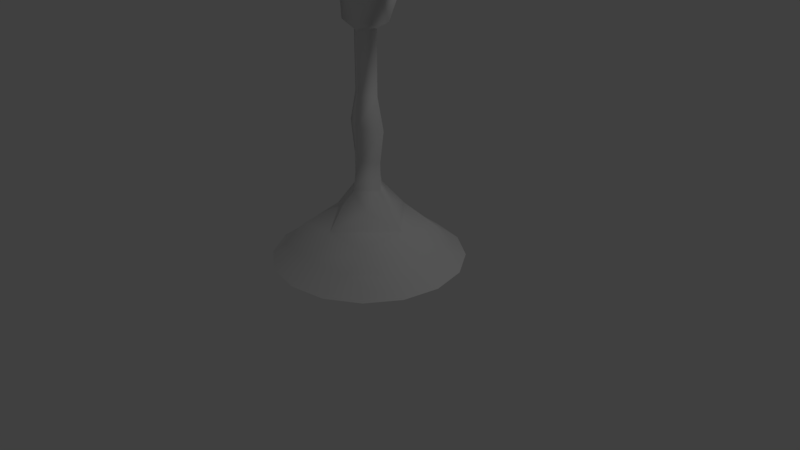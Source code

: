# Source: Night_Hand_5_Done.blend  (saved by Blender 2.78.0; exported with 4.5.12 LTS)
import bpy
from mathutils import Matrix  # noqa: F401  (used for matrix-valued properties, if any)

bpy.ops.wm.read_factory_settings(use_empty=True)
scene = bpy.context.scene
scene.name = 'Scene'

# ---- collections
col_collection_1 = bpy.data.collections.new('Collection 1'); scene.collection.children.link(col_collection_1)

# ---- materials (node trees are filled in below, after node groups)
mat_material_001 = bpy.data.materials.new('Material.001')
mat_material_001.alpha_threshold = 0.0
mat_material_001.use_transparent_shadow = False
mat_material_001.roughness = 0.5

# ---- material node trees

# ---- world
world_world = bpy.data.worlds.new('World'); scene.world = world_world
world_world.color = (0.05088, 0.05088, 0.05088)
world_world.use_sun_shadow = False
world_world.sun_shadow_jitter_overblur = 0.0
world_world.cycles.sampling_method = 'MANUAL'

# ---- cameras
cam_camera = bpy.data.cameras.new('Camera')
cam_camera.clip_end = 100.0
cam_camera.lens = 35.0
cam_camera.sensor_width = 32.0
cam_camera.sensor_height = 18.0
cam_camera.ortho_scale = 7.314
cam_camera.dof.focus_distance = 0.0
cam_camera.dof.aperture_fstop = 128.0

# ---- lights
light_lamp = bpy.data.lights.new('Lamp', 'POINT')
light_lamp.transmission_factor = 0.0
light_lamp.cutoff_distance = 30.0
light_lamp.energy = 100.0
light_lamp.shadow_buffer_clip_start = 1.001
light_lamp.shadow_soft_size = 0.1
light_lamp.shadow_maximum_resolution = 0.006
light_lamp.use_absolute_resolution = True

# ---- meshes
me_plane = bpy.data.meshes.new('Plane')
me_plane.from_pydata([(-0.8768, -0.8768, 0.01316), (0.8768, -0.8768, 0.01316), (-0.8768, 0.8768, 0.01316), (0.8768, 0.8768, 0.01316), (-1.24, 1.399e-09, 0.01316), (0.0, -1.24, 0.01316), (1.24, 1.399e-09, 0.01316), (0.0, 1.24, 0.01316), (-1.146, -0.4745, 0.01316), (0.4745, -1.146, 0.01316), (1.146, 0.4745, 0.01316), (-0.4745, 1.146, 0.01316), (-1.146, 0.4745, 0.01316), (-0.4745, -1.146, 0.01316), (1.146, -0.4745, 0.01316), (0.4745, 1.146, 0.01316), (3.288e-09, 0.6286, 0.5217), (3.288e-09, -0.6286, 0.5217), (-0.5921, -1.644e-09, 0.5334), (0.5921, -1.644e-09, 0.5334), (0.5624, -0.5884, 0.436), (-0.5624, -0.5884, 0.436), (-0.5624, 0.5884, 0.436), (0.5624, 0.5884, 0.436), (-5.018e-09, -0.2318, 0.9554), (0.232, 0.0, 0.9562), (-5.018e-09, 0.2318, 0.9554), (-0.232, 0.0, 0.9562), (-0.232, 8.896e-19, 1.33), (1.896e-08, -0.1769, 1.329), (0.232, 8.896e-19, 1.33), (1.896e-08, 0.1769, 1.329), (-0.2977, 8.896e-19, 1.75), (1.877e-08, -0.1769, 1.749), (0.2977, 8.896e-19, 1.75), (1.877e-08, 0.1769, 1.749), (-0.1958, 6.546e-19, 2.144), (2.415e-08, -0.1302, 2.144), (0.1958, 6.546e-19, 2.144), (2.415e-08, 0.1302, 2.144), (-0.001514, -0.1369, 3.005), (-0.005642, 0.1369, 3.005), (-0.2508, -0.1369, 3.005), (-0.3297, -0.09901, 3.35), (-0.2508, 0.1369, 3.005), (-0.3297, 0.1369, 3.35), (0.2508, -0.1369, 3.005), (0.418, -0.1176, 3.35), (0.2508, 0.1369, 3.005), (0.418, 0.1369, 3.35), (-0.3679, -0.1369, 3.709), (-0.3679, 0.1369, 3.709), (0.3039, -0.1369, 3.709), (0.3039, 0.1369, 3.709), (-0.367, 0.1369, 3.804), (-0.367, -0.1369, 3.804), (0.2823, 0.1369, 3.843), (0.2823, -0.1369, 3.843), (0.5221, -0.03918, 3.65), (0.5403, -0.1974, 3.614), (0.4174, -0.2327, 3.614), (0.139, -0.1369, 3.843), (-0.04494, -0.1369, 3.843), (-0.2356, -0.1369, 3.819), (0.1137, -0.08386, 3.542), (-0.1822, -0.08386, 3.542), (0.1628, -0.08136, 3.35), (-0.2356, 0.1369, 3.819), (-0.04494, 0.1369, 3.843), (0.139, 0.1369, 3.843), (-0.1609, 0.1369, 3.709), (0.07117, 0.1369, 3.709), (-0.2067, -0.08136, 3.35), (0.1628, 0.1369, 3.35), (-0.2067, 0.1369, 3.35), (0.2953, 0.1149, 4.013), (0.1789, 0.1149, 4.03), (0.1789, -0.01988, 4.03), (0.2953, -0.01988, 4.013), (0.1051, -0.01663, 4.1), (0.1051, 0.1149, 4.1), (-0.01106, 0.1149, 4.1), (-0.01106, -0.01663, 4.1), (-0.08483, -0.02233, 4.025), (-0.08483, 0.1003, 4.025), (-0.2229, 0.1003, 4.014), (-0.2229, -0.02233, 4.014), (-0.2814, -0.05593, 3.954), (-0.2814, 0.09114, 3.954), (-0.3947, 0.09114, 3.933), (-0.3947, -0.05593, 3.933), (0.228, 0.08191, 4.307), (0.3269, 0.08191, 4.293), (0.228, -0.01421, 4.307), (0.3269, -0.01421, 4.293), (0.09421, 0.06424, 4.331), (0.09421, -0.03405, 4.331), (-0.0001317, 0.06424, 4.331), (-0.0001317, -0.03405, 4.331), (-0.1232, 0.06317, 4.26), (-0.1232, -0.02541, 4.26), (-0.2229, 0.06317, 4.252), (-0.2229, -0.02541, 4.252), (-0.3598, 0.05395, 4.197), (-0.3598, -0.06575, 4.197), (-0.4416, 0.05395, 4.179), (-0.4416, -0.06575, 4.179), (0.2597, 0.01746, 4.473), (0.3433, 0.01746, 4.461), (0.2597, -0.0565, 4.473), (0.3433, -0.0565, 4.461), (0.08132, -0.007107, 4.55), (0.08132, -0.09159, 4.55), (0.01276, -0.007107, 4.55), (0.01276, -0.09159, 4.55), (-0.1619, -0.01818, 4.485), (-0.1619, -0.08405, 4.485), (-0.2213, -0.01818, 4.48), (-0.2213, -0.08405, 4.48), (-0.4, -0.04083, 4.34), (-0.4, -0.1145, 4.34), (-0.4633, -0.04083, 4.33), (-0.4633, -0.1145, 4.33), (0.5226, -0.1883, 3.806), (0.3846, -0.2049, 3.787), (0.5573, -0.2715, 3.746), (0.4324, -0.2923, 3.746), (0.4949, -0.03525, 3.365), (0.5022, -0.2955, 3.99), (0.4289, -0.3121, 3.972), (0.5397, -0.3537, 3.931), (0.4548, -0.3745, 3.931), (2.602e-08, 0.1302, 2.907), (0.1967, 6.546e-19, 2.947), (2.602e-08, -0.1302, 2.907), (-0.1967, 6.546e-19, 2.947), (8.221e-10, 0.9174, 0.2567), (-0.4845, 0.8634, 0.2167), (0.4845, 0.8634, 0.2167), (-0.9005, -6.135e-11, 0.2611), (-0.8506, -0.495, 0.2174), (-0.8506, 0.495, 0.2174), (-0.7573, 0.7649, 0.1365), (8.221e-10, -0.9174, 0.2567), (0.4845, -0.8634, 0.2167), (-0.4845, -0.8634, 0.2167), (-0.7573, -0.7649, 0.1365), (0.9005, -6.135e-11, 0.2611), (0.8506, -0.495, 0.2174), (0.8506, 0.495, 0.2174), (0.7573, 0.7649, 0.1365), (0.7573, -0.7649, 0.1365), (-0.206, 0.2151, 0.7417), (0.206, 0.215, 0.7419), (0.206, -0.215, 0.7419), (-0.206, -0.215, 0.7419)], [], [(137, 136, 7, 11), (148, 14, 6, 147), (26, 153, 16), (143, 144, 20, 17), (151, 1, 14, 148), (140, 21, 18, 139), (146, 145, 21, 140), (145, 143, 17, 21), (142, 137, 11, 2), (139, 18, 22, 141), (21, 17, 155, 18), (136, 138, 15, 7), (18, 27, 152), (147, 6, 10, 149), (24, 25, 30, 29), (17, 154, 24), (30, 31, 35, 34), (25, 26, 31, 30), (27, 24, 29, 28), (26, 27, 28, 31), (35, 32, 36, 39), (28, 29, 33, 32), (31, 28, 32, 35), (29, 30, 34, 33), (133, 132, 48), (33, 34, 38, 37), (34, 35, 39, 38), (32, 33, 37, 36), (42, 43, 45, 44), (135, 134, 42), (132, 135, 44), (134, 133, 46), (44, 74, 41), (48, 49, 47, 46), (46, 66, 40), (49, 73, 71, 53), (52, 53, 56, 57), (53, 52, 58), (45, 43, 50, 51), (51, 50, 55, 54), (50, 63, 55), (53, 71, 69, 56), (59, 60, 47, 127), (58, 52, 124, 123), (63, 50, 65), (65, 64, 62), (64, 52, 57, 61), (61, 62, 64), (62, 63, 65), (66, 46, 47), (48, 73, 49), (69, 71, 68), (68, 70, 67), (67, 51, 54), (51, 67, 70), (70, 68, 71), (43, 72, 65, 50), (42, 72, 43), (72, 66, 64, 65), (71, 73, 74, 70), (74, 44, 45), (70, 74, 45, 51), (81, 82, 98, 97), (69, 76, 75, 56), (61, 77, 76, 69), (57, 78, 77, 61), (56, 75, 78, 57), (84, 85, 101, 99), (69, 80, 79, 61), (68, 81, 80, 69), (62, 82, 81, 68), (61, 79, 82, 62), (77, 78, 94, 93), (68, 84, 83, 62), (67, 85, 84, 68), (63, 86, 85, 67), (62, 83, 86, 63), (87, 88, 103, 104), (67, 88, 87, 63), (54, 89, 88, 67), (55, 90, 89, 54), (63, 87, 90, 55), (100, 99, 115, 116), (106, 104, 120, 122), (92, 91, 107, 108), (98, 96, 112, 114), (88, 89, 105, 103), (78, 75, 92, 94), (85, 86, 102, 101), (82, 79, 96, 98), (89, 90, 106, 105), (86, 83, 100, 102), (90, 87, 104, 106), (75, 76, 91, 92), (79, 80, 95, 96), (76, 77, 93, 91), (83, 84, 99, 100), (80, 81, 97, 95), (108, 107, 109, 110), (112, 111, 113, 114), (116, 115, 117, 118), (120, 119, 121, 122), (91, 93, 109, 107), (99, 101, 117, 115), (93, 94, 110, 109), (101, 102, 118, 117), (94, 92, 108, 110), (102, 100, 116, 118), (96, 95, 111, 112), (104, 103, 119, 120), (95, 97, 113, 111), (103, 105, 121, 119), (97, 98, 114, 113), (105, 106, 122, 121), (124, 126, 131, 129), (59, 58, 123, 125), (60, 59, 125, 126), (52, 60, 126, 124), (40, 66, 72), (72, 42, 40), (41, 74, 73), (73, 48, 41), (58, 127, 49, 53), (127, 58, 59), (127, 47, 49), (47, 60, 64, 66), (128, 129, 131, 130), (64, 60, 52), (123, 124, 129, 128), (125, 123, 128, 130), (126, 125, 130, 131), (37, 38, 133, 134), (39, 36, 135, 132), (36, 37, 134, 135), (38, 39, 132, 133), (42, 44, 135), (46, 40, 134), (132, 41, 48), (48, 46, 133), (44, 41, 132), (134, 40, 42), (16, 23, 138, 136), (141, 22, 137, 142), (22, 16, 136, 137), (149, 10, 3, 150), (12, 141, 142, 2), (4, 139, 141, 12), (0, 146, 140, 8), (8, 140, 139, 4), (13, 5, 143, 145), (0, 13, 145, 146), (5, 9, 144, 143), (9, 1, 151, 144), (23, 149, 150, 138), (19, 147, 149, 23), (144, 151, 148, 20), (20, 148, 147, 19), (138, 150, 3, 15), (26, 16, 152), (152, 27, 26), (152, 16, 22, 18), (16, 153, 19, 23), (19, 153, 25), (25, 153, 26), (24, 154, 25), (25, 154, 19), (19, 154, 17, 20), (18, 155, 27), (27, 155, 24), (24, 155, 17)])
me_plane.polygons.foreach_set('use_smooth', [True] * 170)
_uv = me_plane.uv_layers.new(name='UVMap')
_uv.uv.foreach_set('vector', [0.3269, 0.5414, 0.4277, 0.4861, 0.4822, 0.5674, 0.37, 0.6149, 0.4112, 0.09788, 0.4827, 0.04654, 0.5685, 0.1331, 0.484, 0.1897, 0.3246, 0.3322, 0.3666, 0.32, 0.3799, 0.4148, 0.1885, 0.1291, 0.2893, 0.07383, 0.3381, 0.1376, 0.2363, 0.2004, 0.3579, 0.04998, 0.3689, 0.0002621, 0.4827, 0.04654, 0.4112, 0.09788, 0.07493, 0.3232, 0.1395, 0.2707, 0.2066, 0.3756, 0.1322, 0.4255, 0.05086, 0.2558, 0.09902, 0.2013, 0.1395, 0.2707, 0.07493, 0.3232, 0.09902, 0.2013, 0.1885, 0.1291, 0.2363, 0.2004, 0.1395, 0.2707, 0.2582, 0.5652, 0.3269, 0.5414, 0.37, 0.6149, 0.2472, 0.6149, 0.1322, 0.4255, 0.2066, 0.3756, 0.2781, 0.4776, 0.205, 0.5173, 0.1395, 0.2707, 0.2363, 0.2004, 0.2495, 0.2951, 0.2066, 0.3756, 0.4277, 0.4861, 0.5171, 0.4139, 0.5688, 0.4817, 0.4822, 0.5674, 0.2066, 0.3756, 0.2845, 0.3234, 0.2973, 0.3665, 0.484, 0.1897, 0.5685, 0.1331, 0.6159, 0.2453, 0.5412, 0.292, 0.7585, 0.0002619, 0.829, 0.006037, 0.8247, 0.08827, 0.7585, 0.08521, 0.2363, 0.2004, 0.3188, 0.2487, 0.2916, 0.283, 0.8247, 0.08827, 0.8894, 0.08982, 0.8897, 0.1809, 0.8218, 0.1748, 0.829, 0.006037, 0.9005, 0.00819, 0.8894, 0.08982, 0.8247, 0.08827, 0.688, 0.006039, 0.7585, 0.0002619, 0.7585, 0.08521, 0.6922, 0.08827, 0.6164, 0.008192, 0.688, 0.006039, 0.6922, 0.08827, 0.6276, 0.08982, 0.6273, 0.1809, 0.6952, 0.1748, 0.7026, 0.2605, 0.6479, 0.2666, 0.6922, 0.08827, 0.7585, 0.08521, 0.7585, 0.1729, 0.6952, 0.1748, 0.6276, 0.08982, 0.6922, 0.08827, 0.6952, 0.1748, 0.6273, 0.1809, 0.7585, 0.08521, 0.8247, 0.08827, 0.8218, 0.1748, 0.7585, 0.1729, 0.6697, 0.4806, 0.7218, 0.476, 0.677, 0.5144, 0.7585, 0.1729, 0.8218, 0.1748, 0.8143, 0.2605, 0.7585, 0.259, 0.8218, 0.1748, 0.8897, 0.1809, 0.8691, 0.2666, 0.8143, 0.2605, 0.6952, 0.1748, 0.7585, 0.1729, 0.7585, 0.259, 0.7026, 0.2605, 0.5998, 0.6328, 0.5915, 0.7102, 0.5399, 0.7102, 0.54, 0.6328, 0.1526, 0.6155, 0.1971, 0.6432, 0.1382, 0.647, 0.7218, 0.476, 0.7654, 0.4472, 0.7806, 0.4783, 0.1971, 0.6432, 0.2495, 0.6465, 0.2429, 0.6805, 0.7806, 0.4783, 0.7963, 0.5527, 0.73, 0.4959, 0.2922, 0.6155, 0.3582, 0.6671, 0.324, 0.7109, 0.2553, 0.6626, 0.2429, 0.6805, 0.201, 0.7472, 0.1902, 0.6636, 0.6674, 0.5976, 0.7201, 0.5793, 0.7648, 0.6468, 0.7168, 0.6635, 0.6888, 0.8747, 0.7487, 0.8747, 0.7487, 0.9043, 0.6888, 0.9043, 0.7487, 0.8747, 0.6888, 0.8747, 0.7102, 0.8253, 0.5399, 0.7102, 0.5915, 0.7102, 0.5998, 0.7891, 0.5399, 0.7891, 0.5399, 0.7891, 0.5998, 0.7891, 0.5998, 0.8099, 0.5399, 0.8099, 0.06552, 0.7859, 0.08526, 0.818, 0.05907, 0.8057, 0.7168, 0.6635, 0.7648, 0.6468, 0.7604, 0.6793, 0.7309, 0.6896, 0.3462, 0.7729, 0.3183, 0.7735, 0.324, 0.7109, 0.3486, 0.7073, 0.7102, 0.8253, 0.6888, 0.8747, 0.6652, 0.8584, 0.6631, 0.8278, 0.08526, 0.818, 0.06552, 0.7859, 0.1165, 0.7638, 0.1165, 0.7638, 0.1781, 0.7844, 0.1231, 0.8365, 0.1781, 0.7844, 0.2049, 0.8346, 0.1903, 0.8605, 0.161, 0.8497, 0.161, 0.8497, 0.1231, 0.8365, 0.1781, 0.7844, 0.1231, 0.8365, 0.08526, 0.818, 0.1165, 0.7638, 0.201, 0.7472, 0.2429, 0.6805, 0.2548, 0.7638, 0.677, 0.5144, 0.7201, 0.5793, 0.6674, 0.5976, 0.7604, 0.6793, 0.7648, 0.6468, 0.7984, 0.6661, 0.7984, 0.6661, 0.8127, 0.6301, 0.8361, 0.6475, 0.8361, 0.6475, 0.8554, 0.6152, 0.8621, 0.6349, 0.8554, 0.6152, 0.8361, 0.6475, 0.8127, 0.6301, 0.8127, 0.6301, 0.7984, 0.6661, 0.7648, 0.6468, 0.09875, 0.7141, 0.1245, 0.7226, 0.1165, 0.7638, 0.06552, 0.7859, 0.1382, 0.647, 0.1245, 0.7226, 0.09875, 0.7141, 0.1245, 0.7226, 0.201, 0.7472, 0.1781, 0.7844, 0.1165, 0.7638, 0.7648, 0.6468, 0.7201, 0.5793, 0.7963, 0.5527, 0.8127, 0.6301, 0.7963, 0.5527, 0.7806, 0.4783, 0.8217, 0.5438, 0.8127, 0.6301, 0.7963, 0.5527, 0.8217, 0.5438, 0.8554, 0.6152, 0.3635, 0.8146, 0.3923, 0.8146, 0.3961, 0.8652, 0.3746, 0.8652, 0.7604, 0.6793, 0.7657, 0.7209, 0.7405, 0.7259, 0.7309, 0.6896, 0.4191, 0.7556, 0.4447, 0.7139, 0.4742, 0.7139, 0.479, 0.7556, 0.1903, 0.8605, 0.1775, 0.9037, 0.1525, 0.8978, 0.161, 0.8497, 0.5998, 0.8104, 0.595, 0.8476, 0.5655, 0.8476, 0.5399, 0.8104, 0.8201, 0.7014, 0.8477, 0.6892, 0.8652, 0.7389, 0.8452, 0.7477, 0.479, 0.7556, 0.4742, 0.8122, 0.4454, 0.8122, 0.4191, 0.7556, 0.7984, 0.6661, 0.81, 0.7217, 0.786, 0.7301, 0.7604, 0.6793, 0.4186, 0.758, 0.3923, 0.8146, 0.3635, 0.8146, 0.3587, 0.758, 0.161, 0.8497, 0.1336, 0.9057, 0.1097, 0.8973, 0.1231, 0.8365, 0.1525, 0.8978, 0.1775, 0.9037, 0.1615, 0.9632, 0.1402, 0.9582, 0.3587, 0.758, 0.3668, 0.7174, 0.3936, 0.7174, 0.4186, 0.758, 0.8361, 0.6475, 0.8477, 0.6892, 0.8201, 0.7014, 0.7984, 0.6661, 0.5394, 0.7347, 0.5143, 0.7773, 0.4875, 0.7773, 0.4795, 0.7347, 0.1231, 0.8365, 0.09874, 0.8776, 0.07103, 0.8653, 0.08526, 0.818, 0.5217, 0.7036, 0.4895, 0.7036, 0.4977, 0.6478, 0.5238, 0.6478, 0.4795, 0.7347, 0.4895, 0.7036, 0.5217, 0.7036, 0.5394, 0.7347, 0.8621, 0.6349, 0.8778, 0.661, 0.8559, 0.6734, 0.8361, 0.6475, 0.8091, 0.8253, 0.7914, 0.854, 0.7592, 0.854, 0.7492, 0.8253, 0.08526, 0.818, 0.06435, 0.8471, 0.0422, 0.835, 0.05907, 0.8057, 0.3942, 0.6653, 0.3749, 0.6653, 0.3927, 0.6155, 0.407, 0.6155, 0.01576, 0.8831, 0.03159, 0.8924, 0.01274, 0.9208, 0.0002619, 0.9144, 0.7543, 0.7864, 0.7757, 0.7822, 0.7816, 0.8212, 0.7635, 0.8247, 0.09531, 0.9458, 0.1147, 0.9526, 0.09582, 0.9983, 0.08169, 0.9934, 0.8559, 0.6734, 0.8778, 0.661, 0.9054, 0.7091, 0.8897, 0.7186, 0.5655, 0.8476, 0.595, 0.8476, 0.5877, 0.9093, 0.5667, 0.9093, 0.4875, 0.7773, 0.5143, 0.7773, 0.515, 0.8293, 0.4956, 0.8293, 0.1097, 0.8973, 0.1336, 0.9057, 0.1147, 0.9526, 0.09531, 0.9458, 0.7592, 0.854, 0.7914, 0.854, 0.7935, 0.9089, 0.7673, 0.9089, 0.07103, 0.8653, 0.09874, 0.8776, 0.07376, 0.9234, 0.05374, 0.9145, 0.0422, 0.835, 0.06435, 0.8471, 0.03159, 0.8924, 0.01576, 0.8831, 0.7405, 0.7259, 0.7657, 0.7209, 0.7757, 0.7822, 0.7543, 0.7864, 0.4454, 0.8122, 0.4742, 0.8122, 0.4631, 0.8628, 0.4416, 0.8628, 0.4742, 0.7139, 0.4447, 0.7139, 0.446, 0.6523, 0.467, 0.6523, 0.3936, 0.7174, 0.3668, 0.7174, 0.3749, 0.6653, 0.3942, 0.6653, 0.786, 0.7301, 0.81, 0.7217, 0.8247, 0.7713, 0.8052, 0.7781, 0.828, 0.8414, 0.8096, 0.8414, 0.8096, 0.8253, 0.828, 0.8253, 0.6009, 0.6339, 0.6009, 0.6155, 0.6159, 0.6155, 0.6159, 0.6339, 0.6009, 0.6655, 0.6009, 0.6511, 0.6139, 0.6511, 0.6139, 0.6655, 0.6009, 0.6505, 0.6009, 0.6344, 0.6149, 0.6344, 0.6149, 0.6505, 0.467, 0.6523, 0.446, 0.6523, 0.4367, 0.6155, 0.4529, 0.6155, 0.8452, 0.7477, 0.8652, 0.7389, 0.8825, 0.7889, 0.8706, 0.7941, 0.1402, 0.9582, 0.1615, 0.9632, 0.1511, 0.9997, 0.1331, 0.9955, 0.4956, 0.8293, 0.515, 0.8293, 0.5278, 0.8792, 0.5134, 0.8792, 0.5667, 0.9093, 0.5877, 0.9093, 0.5736, 0.9461, 0.5575, 0.9461, 0.05374, 0.9145, 0.07376, 0.9234, 0.0488, 0.9685, 0.03687, 0.9632, 0.4416, 0.8628, 0.4631, 0.8628, 0.4475, 0.9108, 0.429, 0.9108, 0.5238, 0.6478, 0.4977, 0.6478, 0.5184, 0.6155, 0.5345, 0.6155, 0.8052, 0.7781, 0.8247, 0.7713, 0.8387, 0.8198, 0.8245, 0.8247, 0.8897, 0.7186, 0.9054, 0.7091, 0.9236, 0.7437, 0.9113, 0.7504, 0.3746, 0.8652, 0.3961, 0.8652, 0.4087, 0.9132, 0.3902, 0.9132, 0.7673, 0.9089, 0.7935, 0.9089, 0.8042, 0.942, 0.7881, 0.942, 0.2213, 0.858, 0.2447, 0.857, 0.2483, 0.9012, 0.2315, 0.9045, 0.6203, 0.6829, 0.6554, 0.676, 0.6396, 0.7205, 0.6164, 0.7161, 0.3183, 0.7735, 0.3462, 0.7729, 0.3462, 0.8064, 0.3185, 0.8055, 0.2049, 0.8346, 0.2422, 0.8252, 0.2447, 0.857, 0.2213, 0.858, 0.1902, 0.6636, 0.201, 0.7472, 0.1245, 0.7226, 0.1245, 0.7226, 0.1382, 0.647, 0.1902, 0.6636, 0.73, 0.4959, 0.7963, 0.5527, 0.7201, 0.5793, 0.7201, 0.5793, 0.677, 0.5144, 0.73, 0.4959, 0.6554, 0.676, 0.6315, 0.6182, 0.6674, 0.5976, 0.7168, 0.6635, 0.6315, 0.6182, 0.6554, 0.676, 0.6203, 0.6829, 0.3486, 0.7073, 0.324, 0.7109, 0.3582, 0.6671, 0.2548, 0.7638, 0.2422, 0.8252, 0.1781, 0.7844, 0.201, 0.7472, 0.235, 0.9211, 0.2315, 0.9045, 0.2483, 0.9012, 0.2548, 0.9192, 0.1781, 0.7844, 0.2422, 0.8252, 0.2049, 0.8346, 0.6631, 0.8278, 0.6652, 0.8584, 0.6184, 0.8495, 0.6164, 0.8327, 0.6164, 0.7161, 0.6396, 0.7205, 0.6366, 0.7673, 0.6178, 0.7605, 0.3185, 0.8055, 0.3462, 0.8064, 0.3381, 0.85, 0.319, 0.85, 0.7585, 0.259, 0.8143, 0.2605, 0.8094, 0.4467, 0.7585, 0.4371, 0.6479, 0.2666, 0.7026, 0.2605, 0.7076, 0.4467, 0.6563, 0.4398, 0.7026, 0.2605, 0.7585, 0.259, 0.7585, 0.4371, 0.7076, 0.4467, 0.8143, 0.2605, 0.8691, 0.2666, 0.8607, 0.4398, 0.8094, 0.4467, 0.5998, 0.6328, 0.54, 0.6328, 0.5699, 0.6155, 0.2429, 0.6805, 0.1902, 0.6636, 0.1971, 0.6432, 0.7218, 0.476, 0.73, 0.4959, 0.677, 0.5144, 0.2922, 0.6155, 0.2553, 0.6626, 0.2601, 0.6284, 0.7806, 0.4783, 0.73, 0.4959, 0.7218, 0.476, 0.1971, 0.6432, 0.1902, 0.6636, 0.1382, 0.647, 0.3799, 0.4148, 0.4767, 0.3445, 0.5171, 0.4139, 0.4277, 0.4861, 0.205, 0.5173, 0.2781, 0.4776, 0.3269, 0.5414, 0.2582, 0.5652, 0.2781, 0.4776, 0.3799, 0.4148, 0.4277, 0.4861, 0.3269, 0.5414, 0.5412, 0.292, 0.6159, 0.2453, 0.6155, 0.3681, 0.5653, 0.3594, 0.1335, 0.5686, 0.205, 0.5173, 0.2582, 0.5652, 0.2472, 0.6149, 0.04765, 0.4821, 0.1322, 0.4255, 0.205, 0.5173, 0.1335, 0.5686, 0.0006978, 0.247, 0.05086, 0.2558, 0.07493, 0.3232, 0.0002619, 0.3698, 0.0002619, 0.3698, 0.07493, 0.3232, 0.1322, 0.4255, 0.04765, 0.4821, 0.04736, 0.1335, 0.134, 0.04778, 0.1885, 0.1291, 0.09902, 0.2013, 0.0006978, 0.247, 0.04736, 0.1335, 0.09902, 0.2013, 0.05086, 0.2558, 0.134, 0.04778, 0.2462, 0.0002619, 0.2893, 0.07383, 0.1885, 0.1291, 0.2462, 0.0002619, 0.3689, 0.0002621, 0.3579, 0.04998, 0.2893, 0.07383, 0.4767, 0.3445, 0.5412, 0.292, 0.5653, 0.3594, 0.5171, 0.4139, 0.4096, 0.2395, 0.484, 0.1897, 0.5412, 0.292, 0.4767, 0.3445, 0.2893, 0.07383, 0.3579, 0.04998, 0.4112, 0.09788, 0.3381, 0.1376, 0.3381, 0.1376, 0.4112, 0.09788, 0.484, 0.1897, 0.4096, 0.2395, 0.5171, 0.4139, 0.5653, 0.3594, 0.6155, 0.3681, 0.5688, 0.4817, 0.3246, 0.3322, 0.3799, 0.4148, 0.2973, 0.3665, 0.2973, 0.3665, 0.2845, 0.3234, 0.3246, 0.3322, 0.2973, 0.3665, 0.3799, 0.4148, 0.2781, 0.4776, 0.2066, 0.3756, 0.3799, 0.4148, 0.3666, 0.32, 0.4096, 0.2395, 0.4767, 0.3445, 0.4096, 0.2395, 0.3666, 0.32, 0.3316, 0.2918, 0.3316, 0.2918, 0.3666, 0.32, 0.3246, 0.3322, 0.2916, 0.283, 0.3188, 0.2487, 0.3316, 0.2918, 0.3316, 0.2918, 0.3188, 0.2487, 0.4096, 0.2395, 0.4096, 0.2395, 0.3188, 0.2487, 0.2363, 0.2004, 0.3381, 0.1376, 0.2066, 0.3756, 0.2495, 0.2951, 0.2845, 0.3234, 0.2845, 0.3234, 0.2495, 0.2951, 0.2916, 0.283, 0.2916, 0.283, 0.2495, 0.2951, 0.2363, 0.2004])
_ca = me_plane.color_attributes.new('Col', 'BYTE_COLOR', 'CORNER')
_ca.data.foreach_set('color', [1.0, 1.0, 1.0, 1.0, 1.0, 1.0, 1.0, 1.0, 1.0, 1.0, 1.0, 1.0, 1.0, 1.0, 1.0, 1.0, 1.0, 1.0, 1.0, 1.0, 1.0, 1.0, 1.0, 1.0, 1.0, 1.0, 1.0, 1.0, 1.0, 1.0, 1.0, 1.0, 1.0, 1.0, 1.0, 1.0, 1.0, 1.0, 1.0, 1.0, 1.0, 1.0, 1.0, 1.0, 1.0, 1.0, 1.0, 1.0, 1.0, 1.0, 1.0, 1.0, 1.0, 1.0, 1.0, 1.0, 1.0, 1.0, 1.0, 1.0, 1.0, 1.0, 1.0, 1.0, 1.0, 1.0, 1.0, 1.0, 1.0, 1.0, 1.0, 1.0, 1.0, 1.0, 1.0, 1.0, 1.0, 1.0, 1.0, 1.0, 1.0, 1.0, 1.0, 1.0, 1.0, 1.0, 1.0, 1.0, 1.0, 1.0, 1.0, 1.0, 1.0, 1.0, 1.0, 1.0, 1.0, 1.0, 1.0, 1.0, 1.0, 1.0, 1.0, 1.0, 1.0, 1.0, 1.0, 1.0, 1.0, 1.0, 1.0, 1.0, 1.0, 1.0, 1.0, 1.0, 1.0, 1.0, 1.0, 1.0, 1.0, 1.0, 1.0, 1.0, 1.0, 1.0, 1.0, 1.0, 1.0, 1.0, 1.0, 1.0, 1.0, 1.0, 1.0, 1.0, 1.0, 1.0, 1.0, 1.0, 1.0, 1.0, 1.0, 1.0, 1.0, 1.0, 1.0, 1.0, 1.0, 1.0, 1.0, 1.0, 1.0, 1.0, 1.0, 1.0, 1.0, 1.0, 1.0, 1.0, 1.0, 1.0, 1.0, 1.0, 1.0, 1.0, 1.0, 1.0, 1.0, 1.0, 1.0, 1.0, 1.0, 1.0, 1.0, 1.0, 1.0, 1.0, 1.0, 1.0, 1.0, 1.0, 1.0, 1.0, 1.0, 1.0, 1.0, 1.0, 1.0, 1.0, 1.0, 1.0, 1.0, 1.0, 1.0, 1.0, 1.0, 1.0, 1.0, 1.0, 1.0, 1.0, 1.0, 1.0, 1.0, 1.0, 1.0, 1.0, 1.0, 1.0, 1.0, 1.0, 1.0, 1.0, 1.0, 1.0, 1.0, 1.0, 1.0, 1.0, 1.0, 1.0, 1.0, 1.0, 1.0, 1.0, 1.0, 1.0, 1.0, 1.0, 1.0, 1.0, 1.0, 1.0, 1.0, 1.0, 1.0, 1.0, 1.0, 1.0, 1.0, 1.0, 1.0, 1.0, 1.0, 1.0, 1.0, 1.0, 1.0, 1.0, 1.0, 1.0, 1.0, 1.0, 1.0, 1.0, 1.0, 1.0, 1.0, 1.0, 1.0, 1.0, 1.0, 1.0, 1.0, 1.0, 1.0, 1.0, 1.0, 1.0, 1.0, 1.0, 1.0, 1.0, 1.0, 1.0, 1.0, 1.0, 1.0, 1.0, 1.0, 1.0, 1.0, 1.0, 1.0, 1.0, 1.0, 1.0, 1.0, 1.0, 1.0, 1.0, 1.0, 1.0, 1.0, 1.0, 1.0, 1.0, 1.0, 1.0, 1.0, 1.0, 1.0, 1.0, 1.0, 1.0, 1.0, 1.0, 1.0, 1.0, 1.0, 1.0, 1.0, 1.0, 1.0, 1.0, 1.0, 1.0, 1.0, 1.0, 1.0, 1.0, 1.0, 1.0, 1.0, 1.0, 1.0, 1.0, 1.0, 1.0, 1.0, 1.0, 1.0, 1.0, 1.0, 1.0, 1.0, 1.0, 1.0, 1.0, 1.0, 1.0, 1.0, 1.0, 1.0, 1.0, 1.0, 1.0, 1.0, 1.0, 1.0, 1.0, 1.0, 1.0, 1.0, 1.0, 1.0, 1.0, 1.0, 1.0, 1.0, 1.0, 1.0, 1.0, 1.0, 1.0, 1.0, 1.0, 1.0, 1.0, 1.0, 1.0, 1.0, 1.0, 1.0, 1.0, 1.0, 1.0, 1.0, 1.0, 1.0, 1.0, 1.0, 1.0, 1.0, 1.0, 1.0, 1.0, 1.0, 1.0, 1.0, 1.0, 1.0, 1.0, 1.0, 1.0, 1.0, 1.0, 1.0, 1.0, 1.0, 1.0, 1.0, 1.0, 1.0, 1.0, 1.0, 1.0, 1.0, 1.0, 1.0, 1.0, 1.0, 1.0, 1.0, 1.0, 1.0, 1.0, 1.0, 1.0, 1.0, 1.0, 1.0, 1.0, 1.0, 1.0, 1.0, 1.0, 1.0, 1.0, 1.0, 1.0, 1.0, 1.0, 1.0, 1.0, 1.0, 1.0, 1.0, 1.0, 1.0, 1.0, 1.0, 1.0, 1.0, 1.0, 1.0, 1.0, 1.0, 1.0, 1.0, 1.0, 1.0, 1.0, 1.0, 1.0, 1.0, 1.0, 1.0, 1.0, 1.0, 1.0, 1.0, 1.0, 1.0, 1.0, 1.0, 1.0, 1.0, 1.0, 1.0, 1.0, 1.0, 1.0, 1.0, 1.0, 1.0, 1.0, 1.0, 1.0, 1.0, 1.0, 1.0, 1.0, 1.0, 1.0, 1.0, 1.0, 1.0, 1.0, 1.0, 1.0, 1.0, 1.0, 1.0, 1.0, 1.0, 1.0, 1.0, 1.0, 1.0, 1.0, 1.0, 1.0, 1.0, 1.0, 1.0, 1.0, 1.0, 1.0, 1.0, 1.0, 1.0, 1.0, 1.0, 1.0, 1.0, 1.0, 1.0, 1.0, 1.0, 1.0, 1.0, 1.0, 1.0, 1.0, 1.0, 1.0, 1.0, 1.0, 1.0, 1.0, 1.0, 1.0, 1.0, 1.0, 1.0, 1.0, 1.0, 1.0, 1.0, 1.0, 1.0, 1.0, 1.0, 1.0, 1.0, 1.0, 1.0, 1.0, 1.0, 1.0, 1.0, 1.0, 1.0, 1.0, 1.0, 1.0, 1.0, 1.0, 1.0, 1.0, 1.0, 1.0, 1.0, 1.0, 1.0, 1.0, 1.0, 1.0, 1.0, 1.0, 1.0, 1.0, 1.0, 1.0, 1.0, 1.0, 1.0, 1.0, 1.0, 1.0, 1.0, 1.0, 1.0, 1.0, 1.0, 1.0, 1.0, 1.0, 1.0, 1.0, 1.0, 1.0, 1.0, 1.0, 1.0, 1.0, 1.0, 1.0, 1.0, 1.0, 1.0, 1.0, 1.0, 1.0, 1.0, 1.0, 1.0, 1.0, 1.0, 1.0, 1.0, 1.0, 1.0, 1.0, 1.0, 1.0, 1.0, 1.0, 1.0, 1.0, 1.0, 1.0, 1.0, 1.0, 1.0, 1.0, 1.0, 1.0, 1.0, 1.0, 1.0, 1.0, 1.0, 1.0, 1.0, 1.0, 1.0, 1.0, 1.0, 1.0, 1.0, 1.0, 1.0, 1.0, 1.0, 1.0, 1.0, 1.0, 1.0, 1.0, 1.0, 1.0, 1.0, 1.0, 1.0, 1.0, 1.0, 1.0, 1.0, 1.0, 1.0, 1.0, 1.0, 1.0, 1.0, 1.0, 1.0, 1.0, 1.0, 1.0, 1.0, 1.0, 1.0, 1.0, 1.0, 1.0, 1.0, 1.0, 1.0, 1.0, 1.0, 1.0, 1.0, 1.0, 1.0, 1.0, 1.0, 1.0, 1.0, 1.0, 1.0, 1.0, 1.0, 1.0, 1.0, 1.0, 1.0, 1.0, 1.0, 1.0, 1.0, 1.0, 1.0, 1.0, 1.0, 1.0, 1.0, 1.0, 1.0, 1.0, 1.0, 1.0, 1.0, 1.0, 1.0, 1.0, 1.0, 1.0, 1.0, 1.0, 1.0, 1.0, 1.0, 1.0, 1.0, 1.0, 1.0, 1.0, 1.0, 1.0, 1.0, 1.0, 1.0, 1.0, 1.0, 1.0, 1.0, 1.0, 1.0, 1.0, 1.0, 1.0, 1.0, 1.0, 1.0, 1.0, 1.0, 1.0, 1.0, 1.0, 1.0, 1.0, 1.0, 1.0, 1.0, 1.0, 1.0, 1.0, 1.0, 1.0, 1.0, 1.0, 1.0, 1.0, 1.0, 1.0, 1.0, 1.0, 1.0, 1.0, 1.0, 1.0, 1.0, 1.0, 1.0, 1.0, 1.0, 1.0, 1.0, 1.0, 1.0, 1.0, 1.0, 1.0, 1.0, 1.0, 1.0, 1.0, 1.0, 1.0, 1.0, 1.0, 1.0, 1.0, 1.0, 1.0, 1.0, 1.0, 1.0, 1.0, 1.0, 1.0, 1.0, 1.0, 1.0, 1.0, 1.0, 1.0, 1.0, 1.0, 1.0, 1.0, 1.0, 1.0, 1.0, 1.0, 1.0, 1.0, 1.0, 1.0, 1.0, 1.0, 1.0, 1.0, 1.0, 1.0, 1.0, 1.0, 1.0, 1.0, 1.0, 1.0, 1.0, 1.0, 1.0, 1.0, 1.0, 1.0, 1.0, 1.0, 1.0, 1.0, 1.0, 1.0, 1.0, 1.0, 1.0, 1.0, 1.0, 1.0, 1.0, 1.0, 1.0, 1.0, 1.0, 1.0, 1.0, 1.0, 1.0, 1.0, 1.0, 1.0, 1.0, 1.0, 1.0, 1.0, 1.0, 1.0, 1.0, 1.0, 1.0, 1.0, 1.0, 1.0, 1.0, 1.0, 1.0, 1.0, 1.0, 1.0, 1.0, 1.0, 1.0, 1.0, 1.0, 1.0, 1.0, 1.0, 1.0, 1.0, 1.0, 1.0, 1.0, 1.0, 1.0, 1.0, 1.0, 1.0, 1.0, 1.0, 1.0, 1.0, 1.0, 1.0, 1.0, 1.0, 1.0, 1.0, 1.0, 1.0, 1.0, 1.0, 1.0, 1.0, 1.0, 1.0, 1.0, 1.0, 1.0, 1.0, 1.0, 1.0, 1.0, 1.0, 1.0, 1.0, 1.0, 1.0, 1.0, 1.0, 1.0, 1.0, 1.0, 1.0, 1.0, 1.0, 1.0, 1.0, 1.0, 1.0, 1.0, 1.0, 1.0, 1.0, 1.0, 1.0, 1.0, 1.0, 1.0, 1.0, 1.0, 1.0, 1.0, 1.0, 1.0, 1.0, 1.0, 1.0, 1.0, 1.0, 1.0, 1.0, 1.0, 1.0, 1.0, 1.0, 1.0, 1.0, 1.0, 1.0, 1.0, 1.0, 1.0, 1.0, 1.0, 1.0, 1.0, 1.0, 1.0, 1.0, 1.0, 1.0, 1.0, 1.0, 1.0, 1.0, 1.0, 1.0, 1.0, 1.0, 1.0, 1.0, 1.0, 1.0, 1.0, 1.0, 1.0, 1.0, 1.0, 1.0, 1.0, 1.0, 1.0, 1.0, 1.0, 1.0, 1.0, 1.0, 1.0, 1.0, 1.0, 1.0, 1.0, 1.0, 1.0, 1.0, 1.0, 1.0, 1.0, 1.0, 1.0, 1.0, 1.0, 1.0, 1.0, 1.0, 1.0, 1.0, 1.0, 1.0, 1.0, 1.0, 1.0, 1.0, 1.0, 1.0, 1.0, 1.0, 1.0, 1.0, 1.0, 1.0, 1.0, 1.0, 1.0, 1.0, 1.0, 1.0, 1.0, 1.0, 1.0, 1.0, 1.0, 1.0, 1.0, 1.0, 1.0, 1.0, 1.0, 1.0, 1.0, 1.0, 1.0, 1.0, 1.0, 1.0, 1.0, 1.0, 1.0, 1.0, 1.0, 1.0, 1.0, 1.0, 1.0, 1.0, 1.0, 1.0, 1.0, 1.0, 1.0, 1.0, 1.0, 1.0, 1.0, 1.0, 1.0, 1.0, 1.0, 1.0, 1.0, 1.0, 1.0, 1.0, 1.0, 1.0, 1.0, 1.0, 1.0, 1.0, 1.0, 1.0, 1.0, 1.0, 1.0, 1.0, 1.0, 1.0, 1.0, 1.0, 1.0, 1.0, 1.0, 1.0, 1.0, 1.0, 1.0, 1.0, 1.0, 1.0, 1.0, 1.0, 1.0, 1.0, 1.0, 1.0, 1.0, 1.0, 1.0, 1.0, 1.0, 1.0, 1.0, 1.0, 1.0, 1.0, 1.0, 1.0, 1.0, 1.0, 1.0, 1.0, 1.0, 1.0, 1.0, 1.0, 1.0, 1.0, 1.0, 1.0, 1.0, 1.0, 1.0, 1.0, 1.0, 1.0, 1.0, 1.0, 1.0, 1.0, 1.0, 1.0, 1.0, 1.0, 1.0, 1.0, 1.0, 1.0, 1.0, 1.0, 1.0, 1.0, 1.0, 1.0, 1.0, 1.0, 1.0, 1.0, 1.0, 1.0, 1.0, 1.0, 1.0, 1.0, 1.0, 1.0, 1.0, 1.0, 1.0, 1.0, 1.0, 1.0, 1.0, 1.0, 1.0, 1.0, 1.0, 1.0, 1.0, 1.0, 1.0, 1.0, 1.0, 1.0, 1.0, 1.0, 1.0, 1.0, 1.0, 1.0, 1.0, 1.0, 1.0, 1.0, 1.0, 1.0, 1.0, 1.0, 1.0, 1.0, 1.0, 1.0, 1.0, 1.0, 1.0, 1.0, 1.0, 1.0, 1.0, 1.0, 1.0, 1.0, 1.0, 1.0, 1.0, 1.0, 1.0, 1.0, 1.0, 1.0, 1.0, 1.0, 1.0, 1.0, 1.0, 1.0, 1.0, 1.0, 1.0, 1.0, 1.0, 1.0, 1.0, 1.0, 1.0, 1.0, 1.0, 1.0, 1.0, 1.0, 1.0, 1.0, 1.0, 1.0, 1.0, 1.0, 1.0, 1.0, 1.0, 1.0, 1.0, 1.0, 1.0, 1.0, 1.0, 1.0, 1.0, 1.0, 1.0, 1.0, 1.0, 1.0, 1.0, 1.0, 1.0, 1.0, 1.0, 1.0, 1.0, 1.0, 1.0, 1.0, 1.0, 1.0, 1.0, 1.0, 1.0, 1.0, 1.0, 1.0, 1.0, 1.0, 1.0, 1.0, 1.0, 1.0, 1.0, 1.0, 1.0, 1.0, 1.0, 1.0, 1.0, 1.0, 1.0, 1.0, 1.0, 1.0, 1.0, 1.0, 1.0, 1.0, 1.0, 1.0, 1.0, 1.0, 1.0, 1.0, 1.0, 1.0, 1.0, 1.0, 1.0, 1.0, 1.0, 1.0, 1.0, 1.0, 1.0, 1.0, 1.0, 1.0, 1.0, 1.0, 1.0, 1.0, 1.0, 1.0, 1.0, 1.0, 1.0, 1.0, 1.0, 1.0, 1.0, 1.0, 1.0, 1.0, 1.0, 1.0, 1.0, 1.0, 1.0, 1.0, 1.0, 1.0, 1.0, 1.0, 1.0, 1.0, 1.0, 1.0, 1.0, 1.0, 1.0, 1.0, 1.0, 1.0, 1.0, 1.0, 1.0, 1.0, 1.0, 1.0, 1.0, 1.0, 1.0, 1.0, 1.0, 1.0, 1.0, 1.0, 1.0, 1.0, 1.0, 1.0, 1.0, 1.0, 1.0, 1.0, 1.0, 1.0, 1.0, 1.0, 1.0, 1.0, 1.0, 1.0, 1.0, 1.0, 1.0, 1.0, 1.0, 1.0, 1.0, 1.0, 1.0, 1.0, 1.0, 1.0, 1.0, 1.0, 1.0, 1.0, 1.0, 1.0, 1.0, 1.0, 1.0, 1.0, 1.0, 1.0, 1.0, 1.0, 1.0, 1.0, 1.0, 1.0, 1.0, 1.0, 1.0, 1.0, 1.0, 1.0, 1.0, 1.0, 1.0, 1.0, 1.0, 1.0, 1.0, 1.0, 1.0, 1.0, 1.0, 1.0, 1.0, 1.0, 1.0, 1.0, 1.0, 1.0, 1.0, 1.0, 1.0, 1.0, 1.0, 1.0, 1.0, 1.0, 1.0, 1.0, 1.0, 1.0, 1.0, 1.0, 1.0, 1.0, 1.0, 1.0, 1.0, 1.0, 1.0, 1.0, 1.0, 1.0, 1.0, 1.0, 1.0, 1.0, 1.0, 1.0, 1.0, 1.0, 1.0, 1.0, 1.0, 1.0, 1.0, 1.0, 1.0, 1.0, 1.0, 1.0, 1.0, 1.0, 1.0, 1.0, 1.0, 1.0, 1.0, 1.0, 1.0, 1.0, 1.0, 1.0, 1.0, 1.0, 1.0, 1.0, 1.0, 1.0, 1.0, 1.0, 1.0, 1.0, 1.0, 1.0, 1.0, 1.0, 1.0, 1.0, 1.0, 1.0, 1.0, 1.0, 1.0, 1.0, 1.0, 1.0, 1.0, 1.0, 1.0, 1.0, 1.0, 1.0, 1.0, 1.0, 1.0, 1.0, 1.0, 1.0, 1.0, 1.0, 1.0, 1.0, 1.0, 1.0, 1.0, 1.0, 1.0, 1.0, 1.0, 1.0, 1.0, 1.0, 1.0, 1.0, 1.0, 1.0, 1.0, 1.0, 1.0, 1.0, 1.0, 1.0, 1.0, 1.0, 1.0, 1.0, 1.0, 1.0, 1.0, 1.0, 1.0, 1.0, 1.0, 1.0, 1.0, 1.0, 1.0, 1.0, 1.0, 1.0, 1.0, 1.0, 1.0, 1.0, 1.0, 1.0, 1.0, 1.0, 1.0, 1.0, 1.0, 1.0, 1.0, 1.0, 1.0, 1.0, 1.0, 1.0, 1.0, 1.0, 1.0, 1.0, 1.0, 1.0, 1.0, 1.0, 1.0, 1.0, 1.0, 1.0, 1.0, 1.0, 1.0, 1.0, 1.0, 1.0, 1.0, 1.0, 1.0, 1.0, 1.0, 1.0, 1.0, 1.0, 1.0, 1.0, 1.0, 1.0, 1.0, 1.0, 1.0, 1.0, 1.0, 1.0, 1.0, 1.0, 1.0, 1.0, 1.0, 1.0, 1.0, 1.0, 1.0, 1.0, 1.0, 1.0, 1.0, 1.0, 1.0, 1.0, 1.0, 1.0, 1.0, 1.0, 1.0, 1.0, 1.0, 1.0, 1.0, 1.0, 1.0, 1.0, 1.0, 1.0, 1.0, 1.0, 1.0, 1.0, 1.0, 1.0, 1.0, 1.0, 1.0, 1.0, 1.0, 1.0, 1.0, 1.0, 1.0, 1.0, 1.0, 1.0, 1.0, 1.0, 1.0, 1.0, 1.0, 1.0, 1.0, 1.0, 1.0, 1.0, 1.0, 1.0, 1.0, 1.0, 1.0, 1.0, 1.0, 1.0, 1.0, 1.0, 1.0, 1.0, 1.0, 1.0, 1.0, 1.0, 1.0, 1.0, 1.0, 1.0, 1.0, 1.0, 1.0, 1.0, 1.0, 1.0, 1.0, 1.0, 1.0, 1.0, 1.0, 1.0, 1.0, 1.0, 1.0, 1.0, 1.0, 1.0, 1.0, 1.0, 1.0, 1.0, 1.0, 1.0, 1.0, 1.0, 1.0, 1.0, 1.0, 1.0, 1.0, 1.0, 1.0, 1.0, 1.0, 1.0, 1.0, 1.0, 1.0, 1.0, 1.0, 1.0, 1.0, 1.0, 1.0, 1.0, 1.0, 1.0, 1.0, 1.0, 1.0, 1.0, 1.0, 1.0, 1.0, 1.0, 1.0, 1.0, 1.0, 1.0, 1.0, 1.0, 1.0, 1.0, 1.0, 1.0, 1.0, 1.0, 1.0, 1.0, 1.0, 1.0, 1.0, 1.0, 1.0, 1.0, 1.0, 1.0, 1.0, 1.0, 1.0, 1.0, 1.0, 1.0, 1.0, 1.0, 1.0, 1.0, 1.0, 1.0, 1.0, 1.0, 1.0, 1.0, 1.0, 1.0, 1.0, 1.0, 1.0, 1.0, 1.0, 1.0, 1.0, 1.0, 1.0, 1.0, 1.0, 1.0, 1.0, 1.0, 1.0, 1.0, 1.0, 1.0, 1.0, 1.0, 1.0, 1.0, 1.0, 1.0, 1.0, 1.0, 1.0, 1.0, 1.0, 1.0, 1.0, 1.0, 1.0, 1.0, 1.0, 1.0, 1.0, 1.0, 1.0, 1.0, 1.0, 1.0, 1.0, 1.0, 1.0, 1.0, 1.0, 1.0, 1.0, 1.0, 1.0, 1.0, 1.0, 1.0, 1.0, 1.0, 1.0, 1.0, 1.0, 1.0, 1.0, 1.0, 1.0, 1.0, 1.0, 1.0, 1.0, 1.0, 1.0, 1.0, 1.0, 1.0, 1.0, 1.0, 1.0, 1.0, 1.0, 1.0, 1.0, 1.0, 1.0, 1.0, 1.0, 1.0, 1.0, 1.0, 1.0, 1.0, 1.0, 1.0, 1.0, 1.0, 1.0, 1.0, 1.0, 1.0, 1.0, 1.0, 1.0, 1.0, 1.0, 1.0, 1.0, 1.0, 1.0, 1.0, 1.0, 1.0, 1.0, 1.0, 1.0, 1.0, 1.0, 1.0, 1.0, 1.0, 1.0, 1.0, 1.0, 1.0, 1.0, 1.0, 1.0, 1.0, 1.0, 1.0, 1.0, 1.0, 1.0, 1.0, 1.0, 1.0, 1.0, 1.0, 1.0, 1.0, 1.0, 1.0, 1.0, 1.0, 1.0, 1.0, 1.0, 1.0, 1.0, 1.0, 1.0, 1.0, 1.0, 1.0, 1.0, 1.0, 1.0, 1.0, 1.0, 1.0, 1.0, 1.0, 1.0, 1.0, 1.0, 1.0, 1.0, 1.0, 1.0, 1.0, 1.0, 1.0, 1.0, 1.0, 1.0, 1.0, 1.0, 1.0, 1.0, 1.0, 1.0, 1.0, 1.0, 1.0, 1.0, 1.0, 1.0, 1.0, 1.0, 1.0, 1.0, 1.0, 1.0, 1.0, 1.0, 1.0, 1.0, 1.0, 1.0, 1.0, 1.0, 1.0, 1.0, 1.0, 1.0, 1.0, 1.0, 1.0, 1.0, 1.0, 1.0, 1.0, 1.0, 1.0, 1.0, 1.0, 1.0, 1.0, 1.0, 1.0, 1.0, 1.0, 1.0, 1.0, 1.0, 1.0, 1.0, 1.0, 1.0, 1.0, 1.0, 1.0, 1.0, 1.0, 1.0, 1.0, 1.0, 1.0, 1.0, 1.0, 1.0, 1.0, 1.0, 1.0, 1.0, 1.0, 1.0, 1.0, 1.0, 1.0, 1.0, 1.0, 1.0, 1.0, 1.0, 1.0, 1.0, 1.0, 1.0, 1.0, 1.0, 1.0, 1.0, 1.0, 1.0, 1.0, 1.0, 1.0, 1.0, 1.0, 1.0, 1.0, 1.0, 1.0, 1.0, 1.0, 1.0, 1.0, 1.0, 1.0, 1.0, 1.0, 1.0, 1.0, 1.0, 1.0, 1.0, 1.0, 1.0, 1.0, 1.0, 1.0, 1.0, 1.0, 1.0, 1.0, 1.0, 1.0, 1.0, 1.0, 1.0, 1.0, 1.0, 1.0, 1.0, 1.0, 1.0, 1.0, 1.0, 1.0, 1.0, 1.0, 1.0, 1.0, 1.0, 1.0, 1.0, 1.0, 1.0, 1.0, 1.0, 1.0, 1.0, 1.0, 1.0, 1.0, 1.0, 1.0, 1.0, 1.0, 1.0, 1.0, 1.0, 1.0, 1.0, 1.0, 1.0, 1.0, 1.0, 1.0, 1.0, 1.0, 1.0, 1.0, 1.0, 1.0, 1.0, 1.0, 1.0, 1.0, 1.0, 1.0, 1.0, 1.0, 1.0, 1.0, 1.0, 1.0, 1.0, 1.0, 1.0, 1.0, 1.0, 1.0, 1.0, 1.0, 1.0, 1.0, 1.0, 1.0, 1.0, 1.0, 1.0, 1.0, 1.0, 1.0, 1.0, 1.0, 1.0, 1.0, 1.0, 1.0, 1.0, 1.0, 1.0, 1.0, 1.0, 1.0, 1.0, 1.0, 1.0, 1.0, 1.0, 1.0, 1.0, 1.0, 1.0, 1.0, 1.0, 1.0, 1.0, 1.0, 1.0, 1.0, 1.0, 1.0, 1.0, 1.0, 1.0, 1.0, 1.0, 1.0, 1.0, 1.0, 1.0, 1.0, 1.0, 1.0, 1.0, 1.0, 1.0, 1.0, 1.0, 1.0, 1.0, 1.0, 1.0, 1.0, 1.0, 1.0, 1.0, 1.0, 1.0, 1.0, 1.0, 1.0, 1.0, 1.0, 1.0, 1.0, 1.0, 1.0, 1.0, 1.0, 1.0, 1.0, 1.0, 1.0, 1.0, 1.0, 1.0, 1.0, 1.0, 1.0, 1.0, 1.0, 1.0, 1.0, 1.0, 1.0, 1.0, 1.0, 1.0, 1.0, 1.0, 1.0, 1.0, 1.0, 1.0, 1.0, 1.0, 1.0, 1.0, 1.0, 1.0, 1.0, 1.0, 1.0, 1.0, 1.0, 1.0, 1.0, 1.0, 1.0, 1.0, 1.0, 1.0, 1.0, 1.0, 1.0, 1.0, 1.0, 1.0, 1.0, 1.0, 1.0, 1.0, 1.0, 1.0, 1.0, 1.0, 1.0, 1.0, 1.0, 1.0, 1.0, 1.0, 1.0, 1.0, 1.0, 1.0, 1.0, 1.0, 1.0, 1.0, 1.0, 1.0, 1.0, 1.0, 1.0, 1.0, 1.0, 1.0, 1.0, 1.0, 1.0, 1.0, 1.0, 1.0, 1.0, 1.0, 1.0, 1.0, 1.0, 1.0, 1.0, 1.0, 1.0, 1.0, 1.0, 1.0, 1.0, 1.0, 1.0, 1.0, 1.0, 1.0, 1.0, 1.0, 1.0, 1.0, 1.0, 1.0, 1.0, 1.0, 1.0, 1.0, 1.0, 1.0, 1.0, 1.0, 1.0, 1.0, 1.0, 1.0, 1.0, 1.0, 1.0, 1.0, 1.0, 1.0, 1.0, 1.0, 1.0, 1.0, 1.0, 1.0, 1.0, 1.0, 1.0, 1.0, 1.0, 1.0, 1.0, 1.0, 1.0, 1.0, 1.0, 1.0, 1.0, 1.0, 1.0, 1.0, 1.0, 1.0, 1.0, 1.0, 1.0, 1.0, 1.0, 1.0, 1.0, 1.0, 1.0, 1.0, 1.0, 1.0, 1.0, 1.0, 1.0, 1.0, 1.0, 1.0, 1.0, 1.0, 1.0, 1.0, 1.0, 1.0, 1.0, 1.0, 1.0, 1.0, 1.0, 1.0, 1.0, 1.0, 1.0, 1.0, 1.0, 1.0, 1.0, 1.0, 1.0, 1.0, 1.0, 1.0, 1.0, 1.0, 1.0, 1.0, 1.0, 1.0, 1.0, 1.0, 1.0, 1.0, 1.0, 1.0, 1.0, 1.0, 1.0, 1.0, 1.0, 1.0, 1.0, 1.0, 1.0, 1.0, 1.0, 1.0, 1.0, 1.0, 1.0, 1.0, 1.0, 1.0, 1.0, 1.0, 1.0, 1.0, 1.0, 1.0, 1.0, 1.0, 1.0, 1.0, 1.0, 1.0, 1.0, 1.0, 1.0, 1.0, 1.0, 1.0, 1.0, 1.0, 1.0, 1.0, 1.0, 1.0, 1.0, 1.0, 1.0, 1.0, 1.0, 1.0, 1.0, 1.0, 1.0, 1.0, 1.0, 1.0, 1.0, 1.0, 1.0, 1.0, 1.0, 1.0, 1.0, 1.0, 1.0, 1.0, 1.0, 1.0, 1.0])
me_plane.materials.append(mat_material_001)
me_plane.use_remesh_preserve_volume = False
me_plane.use_remesh_preserve_attributes = False
me_plane.use_mirror_vertex_groups = False
me_plane.use_paint_bone_selection = False
me_plane.use_paint_mask_vertex = True
me_plane.update()
arm_armature = bpy.data.armatures.new('Armature')  # bones are not reproduced

# ---- objects
ob_armature = bpy.data.objects.new('Armature', arm_armature)
ob_hand_thing = bpy.data.objects.new('Hand thing', me_plane)
ob_lamp = bpy.data.objects.new('Lamp', light_lamp)
ob_camera = bpy.data.objects.new('Camera', cam_camera)

# ---- transforms, parenting, visibility, modifiers, constraints
ob_armature.location = (0.0, 0.0, 0.0)
ob_armature.show_in_front = True
ob_armature.lineart.crease_threshold = 0.0
ob_hand_thing.parent = ob_armature
ob_hand_thing.location = (0.0, 0.0, 0.0)
ob_hand_thing.show_all_edges = True
ob_hand_thing.lineart.crease_threshold = 0.0
_vg = ob_hand_thing.vertex_groups.new(name='Root')
for _i, _w in zip([0, 1, 2, 3, 4, 5, 6, 7, 8, 9, 10, 11, 12, 13, 14, 15, 16, 17, 18, 19, 20, 21, 22, 23, 136, 137, 138, 139, 140, 141, 142, 143, 144, 145, 146, 147, 148, 149, 150, 151, 152, 153, 154, 155], [0.4583, 0.4477, 0.449, 0.4486, 0.4429, 0.4407, 0.4423, 0.4444, 0.4446, 0.444, 0.4463, 0.4469, 0.4468, 0.4443, 0.4441, 0.4467, 0.3006, 0.2688, 0.2858, 0.2847, 0.3633, 0.3644, 0.3875, 0.3866, 0.416, 0.4301, 0.4295, 0.409, 0.4213, 0.4291, 0.4388, 0.4004, 0.418, 0.4436, 0.4576, 0.4078, 0.419, 0.4281, 0.4381, 0.4334, 0.1859, 0.1854, 0.1683, 0.1688]): _vg.add([_i], _w, 'REPLACE')
_vg = ob_hand_thing.vertex_groups.new(name='Spine.001')
for _i, _w in zip([16, 17, 18, 19, 20, 21, 22, 23, 24, 25, 26, 27, 28, 29, 30, 31, 136, 137, 138, 139, 140, 141, 142, 143, 144, 145, 146, 147, 148, 149, 150, 151, 152, 153, 154, 155], [0.5, 0.5, 0.5, 0.5, 0.25, 0.25, 0.2204, 0.25, 0.4915, 0.4942, 0.5105, 0.514, 0.06637, 0.05098, 0.06609, 0.05059, 0.0, 0.0, 0.0, 0.0, 0.0, 0.0, 0.0, 0.0, 0.0, 0.0, 0.0, 0.0, 0.0, 0.0, 0.0, 0.0, 1.0, 1.0, 1.0, 1.0]): _vg.add([_i], _w, 'REPLACE')
_vg = ob_hand_thing.vertex_groups.new(name='Spine.002')
for _i, _w in zip([16, 24, 25, 26, 27, 28, 29, 30, 31, 32, 33, 34, 35, 152], [0.0, 0.1909, 0.1884, 0.1503, 0.1465, 0.8687, 0.9064, 0.8689, 0.9068, 0.07557, 0.03541, 0.07559, 0.03544, 0.0]): _vg.add([_i], _w, 'REPLACE')
_vg = ob_hand_thing.vertex_groups.new(name='Spine.003')
for _i, _w in zip([28, 29, 30, 31, 32, 33, 34, 35, 36, 37, 38, 39, 40, 41, 42, 44, 46, 48, 132, 133, 134, 135], [0.06492, 0.03519, 0.06494, 0.03523, 0.918, 0.9545, 0.918, 0.9546, 0.9885, 0.9979, 0.9885, 0.9979, 0.131, 0.1324, 0.09409, 0.09382, 0.09217, 0.09148, 0.8426, 0.2372, 0.8422, 0.2376]): _vg.add([_i], _w, 'REPLACE')
_vg = ob_hand_thing.vertex_groups.new(name='Hand')
for _i, _w in zip([40, 41, 42, 43, 44, 45, 46, 47, 48, 49, 50, 51, 52, 53, 55, 61, 62, 63, 64, 65, 66, 68, 69, 70, 71, 72, 73, 74, 127, 132, 133, 134, 135], [0.8583, 0.8559, 0.8862, 0.8463, 0.8813, 0.8327, 0.8182, 0.1006, 0.8212, 0.1448, 0.1291, 0.0654, 0.08483, 0.125, 0.05502, 0.04209, 0.04095, 0.04381, 0.8356, 0.7514, 0.8313, 0.0383, 0.05308, 0.1416, 0.6876, 0.8816, 0.822, 0.8473, 0.05399, 0.1548, 0.7443, 0.1554, 0.7572]): _vg.add([_i], _w, 'REPLACE')
_vg = ob_hand_thing.vertex_groups.new(name='Pinky.001')
for _i, _w in zip([43, 45, 50, 51, 54, 55, 62, 63, 65, 67, 68, 70, 72, 74, 85, 87, 88, 89, 90, 103, 105], [0.09253, 0.1066, 0.7449, 0.8647, 0.9555, 0.764, 0.005705, 0.239, 0.1184, 0.8183, 0.03885, 0.2008, 0.05128, 0.05402, 0.05512, 0.871, 0.961, 0.9777, 0.9165, 0.01466, 0.0113]): _vg.add([_i], _w, 'REPLACE')
_vg = ob_hand_thing.vertex_groups.new(name='Pinky.002')
for _i, _w in zip([103, 104, 105, 106, 119, 120, 121], [0.8572, 0.06448, 0.8498, 0.07109, 0.1153, 0.04405, 0.05731]): _vg.add([_i], _w, 'REPLACE')
_vg = ob_hand_thing.vertex_groups.new(name='Pinky.003')
for _i, _w in zip([87, 90, 103, 104, 105, 106, 119, 120, 121, 122], [0.02705, 0.04324, 0.1096, 0.9152, 0.1193, 0.9103, 0.8766, 0.9474, 0.9399, 1.007]): _vg.add([_i], _w, 'REPLACE')
_vg = ob_hand_thing.vertex_groups.new(name='Ring.001')
for _i, _w in zip([45, 50, 51, 54, 55, 62, 63, 65, 67, 68, 69, 70, 71, 74, 81, 83, 84, 85, 86, 87, 99, 101], [0.01517, 0.09748, 0.06243, 0.0003404, 0.1406, 0.1545, 0.6049, 0.0579, 0.1509, 0.7651, 0.0506, 0.6223, 0.1113, 0.06083, 0.02317, 0.9447, 0.9409, 0.9067, 0.9407, 0.0621, 0.02921, 0.02361]): _vg.add([_i], _w, 'REPLACE')
_vg = ob_hand_thing.vertex_groups.new(name='Ring.002')
for _i, _w in zip([84, 85, 86, 99, 100, 101, 102, 115, 116, 117], [0.02023, 0.01893, 0.01061, 0.9452, 0.9723, 0.947, 0.968, 0.1764, 0.1245, 0.07335]): _vg.add([_i], _w, 'REPLACE')
_vg = ob_hand_thing.vertex_groups.new(name='Ring.003')
for _i, _w in zip([115, 116, 117, 118], [0.819, 0.8728, 0.9243, 0.9803]): _vg.add([_i], _w, 'REPLACE')
_vg = ob_hand_thing.vertex_groups.new(name='Middle.001')
for _i, _w in zip([57, 61, 62, 63, 65, 68, 69, 79, 80, 81, 82, 95, 97], [0.01271, 0.1378, 0.6705, 0.08575, 0.03273, 0.08029, 0.05689, 0.9532, 0.92, 0.9213, 0.9678, 0.02761, 0.01727]): _vg.add([_i], _w, 'REPLACE')
_vg = ob_hand_thing.vertex_groups.new(name='Middle.002')
for _i, _w in zip([80, 81, 95, 96, 97, 98, 111, 112, 113], [0.01248, 0.0131, 0.9111, 0.8897, 0.8209, 0.09821, 0.07505, 0.0821, 0.05813]): _vg.add([_i], _w, 'REPLACE')
_vg = ob_hand_thing.vertex_groups.new(name='Middle.003')
for _i, _w in zip([95, 96, 97, 98, 111, 112, 113, 114], [0.0468, 0.09296, 0.1438, 0.8898, 0.9226, 0.9159, 0.9396, 0.9972]): _vg.add([_i], _w, 'REPLACE')
_vg = ob_hand_thing.vertex_groups.new(name='Index.001')
for _i, _w in zip([49, 52, 53, 56, 57, 58, 61, 62, 64, 68, 69, 71, 75, 76, 77, 78, 80], [0.02776, 0.1884, 0.6283, 0.9101, 0.7476, 0.0312, 0.7509, 0.09139, 0.012, 0.05803, 0.7963, 0.15, 0.9249, 0.5438, 0.9058, 0.9488, 0.02002]): _vg.add([_i], _w, 'REPLACE')
_vg = ob_hand_thing.vertex_groups.new(name='Index.002')
for _i, _w in zip([69, 75, 76, 77, 91, 92, 93, 94, 107, 108], [0.008362, 0.06637, 0.4512, 0.05813, 0.8864, 0.8773, 0.1019, 0.09694, 0.1583, 0.03277]): _vg.add([_i], _w, 'REPLACE')
_vg = ob_hand_thing.vertex_groups.new(name='Index.003')
for _i, _w in zip([91, 92, 93, 94, 107, 108, 109, 110], [0.1018, 0.1041, 0.8806, 0.8841, 0.8388, 0.9574, 0.9887, 0.9916]): _vg.add([_i], _w, 'REPLACE')
_vg = ob_hand_thing.vertex_groups.new(name='Thumb.001')
for _i, _w in zip([46, 47, 48, 49, 52, 53, 56, 57, 58, 59, 60, 61, 64, 66, 73, 123, 124, 127], [0.0815, 0.8372, 0.07859, 0.7966, 0.4848, 0.184, 0.01358, 0.142, 0.814, 0.1257, 0.05656, 0.000335, 0.06045, 0.1236, 0.1225, 0.006536, 0.0369, 0.8848]): _vg.add([_i], _w, 'REPLACE')
_vg = ob_hand_thing.vertex_groups.new(name='Thumb.002')
for _i, _w in zip([47, 52, 53, 57, 58, 59, 60, 64, 123, 124, 125, 126, 127, 129, 130], [0.05051, 0.2132, 0.001721, 0.062, 0.09665, 0.8201, 0.8963, 0.007044, 0.1587, 0.8162, 0.7492, 0.5243, 0.03676, 0.005261, 0.02491]): _vg.add([_i], _w, 'REPLACE')
_vg = ob_hand_thing.vertex_groups.new(name='Thumb.003')
for _i, _w in zip([58, 59, 123, 124, 125, 126, 128, 129, 130, 131], [0.01397, 0.03331, 0.8093, 0.1177, 0.235, 0.4735, 0.9982, 0.9699, 0.9616, 0.9802]): _vg.add([_i], _w, 'REPLACE')
_m = ob_hand_thing.modifiers.new('Armature', 'ARMATURE')
_m.object = ob_armature
ob_lamp.location = (4.076, 1.005, 5.904)
ob_lamp.rotation_euler = (0.6503, 0.05522, 1.866)
ob_lamp.lock_rotations_4d = False
ob_lamp.empty_display_type = 'ARROWS'
ob_lamp.color = (0.0, 0.0, 0.0, 0.0)
ob_lamp.lineart.crease_threshold = 0.0
ob_camera.location = (7.481, -6.508, 5.344)
ob_camera.rotation_euler = (1.109, 0.0, 0.8149)
ob_camera.lock_rotations_4d = False
ob_camera.empty_display_type = 'ARROWS'
ob_camera.color = (0.0, 0.0, 0.0, 0.0)
ob_camera.display_type = 'WIRE'
ob_camera.lineart.crease_threshold = 0.0

# ---- collection membership
col_collection_1.objects.link(ob_armature)
col_collection_1.objects.link(ob_hand_thing)
col_collection_1.objects.link(ob_lamp)
col_collection_1.objects.link(ob_camera)

# ---- scene / render settings (as saved in the file)
scene.camera = ob_camera
scene.frame_start = 0; scene.frame_end = 80; scene.frame_set(40)
scene.render.engine = 'BLENDER_EEVEE_NEXT'
scene.render.resolution_percentage = 50
scene.render.dither_intensity = 0.0
scene.cycles.use_denoising = False
scene.cycles.samples = 128
scene.cycles.sampling_pattern = 'TABULATED_SOBOL'
scene.cycles.light_sampling_threshold = 0.0
scene.cycles.use_adaptive_sampling = False
scene.cycles.use_light_tree = False
scene.cycles.blur_glossy = 0.0
scene.cycles.sample_clamp_indirect = 0.0
scene.view_settings.view_transform = 'Standard'
bpy.context.view_layer.update()
